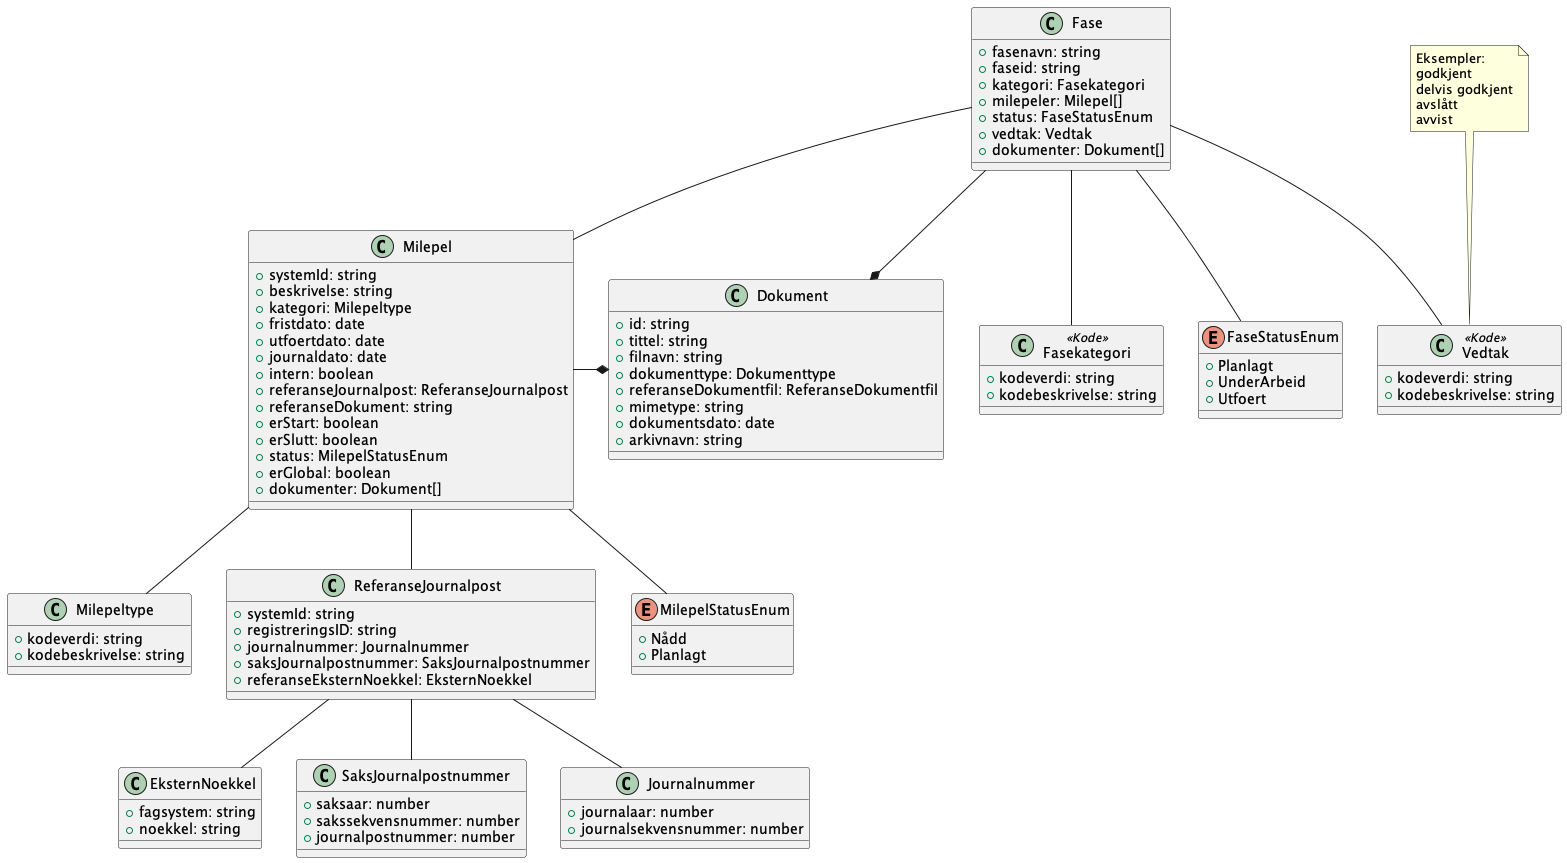

The diagram above was rendered by PlantUML. Its source (embedded in the PNG):
@startuml

class Fase {
    +fasenavn: string
    +faseid: string
    +kategori: Fasekategori
    +milepeler: Milepel[]
    +status: FaseStatusEnum
    +vedtak: Vedtak
    +dokumenter: Dokument[]
}

Fase -* Dokument
Fase -- Milepel
Fase -- Fasekategori
Fase -- Vedtak
Fase -- FaseStatusEnum

enum FaseStatusEnum {
    +Planlagt
    +UnderArbeid
    +Utfoert
}

note top of Vedtak : Eksempler:\ngodkjent\ndelvis godkjent\navslått\navvist 

class Vedtak <<Kode>> {
    +kodeverdi: string
    +kodebeskrivelse: string
}

class Fasekategori <<Kode>> {
    +kodeverdi: string
    +kodebeskrivelse: string
}

class Milepel {
    +systemId: string
    +beskrivelse: string
    +kategori: Milepeltype
    +fristdato: date
    +utfoertdato: date
    +journaldato: date
    +intern: boolean
    +referanseJournalpost: ReferanseJournalpost
    +referanseDokument: string
    +erStart: boolean
    +erSlutt: boolean
    +status: MilepelStatusEnum
    +erGlobal: boolean
    +dokumenter: Dokument[]
}

Milepel -- Milepeltype
Milepel -- ReferanseJournalpost

class Milepeltype {
    +kodeverdi: string
    +kodebeskrivelse: string
}

class ReferanseJournalpost {
    +systemId: string
    +registreringsID: string
    +journalnummer: Journalnummer
    +saksJournalpostnummer: SaksJournalpostnummer
    +referanseEksternNoekkel: EksternNoekkel
}

Milepel -- MilepelStatusEnum
Milepel -* Dokument
ReferanseJournalpost -- EksternNoekkel
ReferanseJournalpost -- SaksJournalpostnummer
ReferanseJournalpost -- Journalnummer

class SaksJournalpostnummer {
    +saksaar: number
    +sakssekvensnummer: number
    +journalpostnummer: number
}

class Journalnummer {
    +journalaar: number
    +journalsekvensnummer: number
}

class EksternNoekkel {
    +fagsystem: string
    +noekkel: string
}

class Dokument {
    +id: string
    +tittel: string
    +filnavn: string
    +dokumenttype: Dokumenttype
    +referanseDokumentfil: ReferanseDokumentfil
    +mimetype: string
    +dokumentsdato: date
    +arkivnavn: string
}

enum MilepelStatusEnum {
    +Nådd
    +Planlagt
}

@enduml